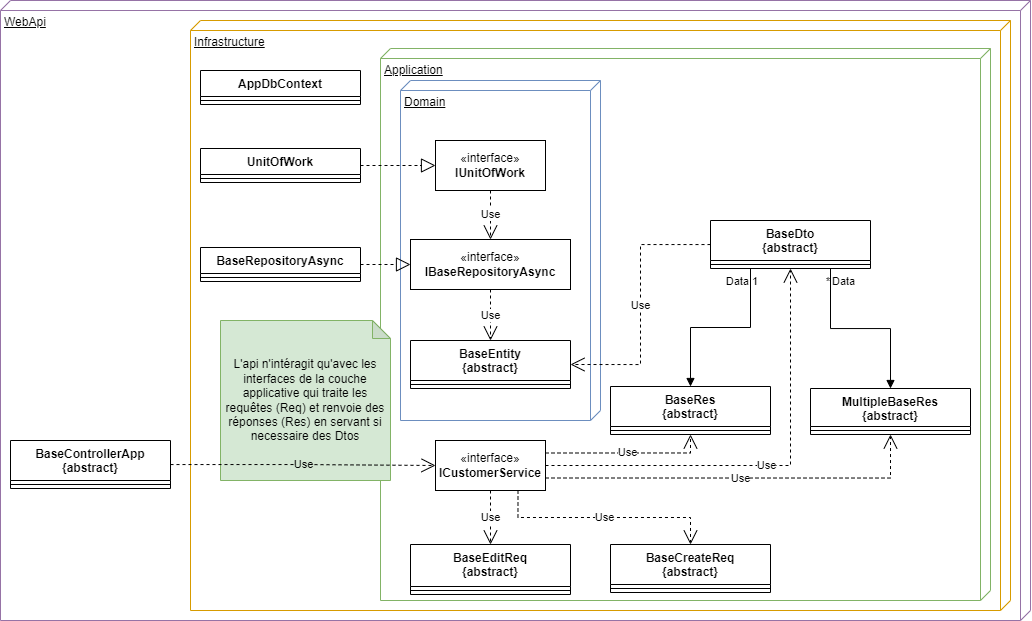

The diagram above was exported from draw.io. Its source (the exported page's mxGraphModel, read from the mxfile embedded in the PNG):
<mxGraphModel dx="2124" dy="1047" grid="1" gridSize="10" guides="1" tooltips="1" connect="1" arrows="1" fold="1" page="1" pageScale="1" pageWidth="827" pageHeight="1169" math="0" shadow="0">
  <root>
    <mxCell id="0" />
    <mxCell id="1" parent="0" />
    <mxCell id="fs5OtSpJd2k-W1ygdXCk-16" value="WebApi" style="verticalAlign=top;align=left;spacingTop=8;spacingLeft=2;spacingRight=12;shape=cube;size=10;direction=south;fontStyle=4;html=1;whiteSpace=wrap;fillColor=default;strokeColor=#9673a6;" vertex="1" parent="1">
      <mxGeometry x="-820" y="10" width="1030" height="620" as="geometry" />
    </mxCell>
    <mxCell id="fs5OtSpJd2k-W1ygdXCk-1" value="Infrastructure" style="verticalAlign=top;align=left;spacingTop=8;spacingLeft=2;spacingRight=12;shape=cube;size=10;direction=south;fontStyle=4;html=1;whiteSpace=wrap;fillColor=none;strokeColor=#d79b00;" vertex="1" parent="1">
      <mxGeometry x="-630" y="30" width="820" height="590" as="geometry" />
    </mxCell>
    <mxCell id="eQKK8pRcJmVTErWF50KW-58" value="Application" style="verticalAlign=top;align=left;spacingTop=8;spacingLeft=2;spacingRight=12;shape=cube;size=10;direction=south;fontStyle=4;html=1;whiteSpace=wrap;fillColor=none;strokeColor=#82b366;" parent="1" vertex="1">
      <mxGeometry x="-440" y="58" width="610" height="552" as="geometry" />
    </mxCell>
    <mxCell id="Cr3UPspHoJoLUYjZn0Xs-1" value="Domain" style="verticalAlign=top;align=left;spacingTop=8;spacingLeft=2;spacingRight=12;shape=cube;size=10;direction=south;fontStyle=4;html=1;whiteSpace=wrap;fillColor=none;strokeColor=#6c8ebf;" parent="1" vertex="1">
      <mxGeometry x="-420" y="90" width="200" height="340" as="geometry" />
    </mxCell>
    <mxCell id="wAcTSTtTQzhIJrVwbLEP-17" value="BaseEntity&lt;br&gt;{abstract}" style="swimlane;fontStyle=1;align=center;verticalAlign=top;childLayout=stackLayout;horizontal=1;startSize=40;horizontalStack=0;resizeParent=1;resizeParentMax=0;resizeLast=0;collapsible=1;marginBottom=0;whiteSpace=wrap;html=1;" parent="1" vertex="1">
      <mxGeometry x="-410" y="350" width="160" height="48" as="geometry" />
    </mxCell>
    <mxCell id="wAcTSTtTQzhIJrVwbLEP-19" value="" style="line;strokeWidth=1;fillColor=none;align=left;verticalAlign=middle;spacingTop=-1;spacingLeft=3;spacingRight=3;rotatable=0;labelPosition=right;points=[];portConstraint=eastwest;strokeColor=inherit;" parent="wAcTSTtTQzhIJrVwbLEP-17" vertex="1">
      <mxGeometry y="40" width="160" height="8" as="geometry" />
    </mxCell>
    <mxCell id="eQKK8pRcJmVTErWF50KW-9" value="BaseDto&lt;br&gt;{abstract}" style="swimlane;fontStyle=1;align=center;verticalAlign=top;childLayout=stackLayout;horizontal=1;startSize=40;horizontalStack=0;resizeParent=1;resizeParentMax=0;resizeLast=0;collapsible=1;marginBottom=0;whiteSpace=wrap;html=1;" parent="1" vertex="1">
      <mxGeometry x="-110" y="230" width="160" height="48" as="geometry" />
    </mxCell>
    <mxCell id="eQKK8pRcJmVTErWF50KW-10" value="" style="line;strokeWidth=1;fillColor=none;align=left;verticalAlign=middle;spacingTop=-1;spacingLeft=3;spacingRight=3;rotatable=0;labelPosition=right;points=[];portConstraint=eastwest;strokeColor=inherit;" parent="eQKK8pRcJmVTErWF50KW-9" vertex="1">
      <mxGeometry y="40" width="160" height="8" as="geometry" />
    </mxCell>
    <mxCell id="eQKK8pRcJmVTErWF50KW-13" value="«interface»&lt;br&gt;&lt;b&gt;ICustomerService&lt;/b&gt;" style="html=1;whiteSpace=wrap;" parent="1" vertex="1">
      <mxGeometry x="-385" y="450" width="110" height="50" as="geometry" />
    </mxCell>
    <mxCell id="eQKK8pRcJmVTErWF50KW-15" value="BaseEditReq&lt;br&gt;{abstract}" style="swimlane;fontStyle=1;align=center;verticalAlign=top;childLayout=stackLayout;horizontal=1;startSize=42;horizontalStack=0;resizeParent=1;resizeParentMax=0;resizeLast=0;collapsible=1;marginBottom=0;whiteSpace=wrap;html=1;" parent="1" vertex="1">
      <mxGeometry x="-410" y="554" width="160" height="50" as="geometry" />
    </mxCell>
    <mxCell id="eQKK8pRcJmVTErWF50KW-17" value="" style="line;strokeWidth=1;fillColor=none;align=left;verticalAlign=middle;spacingTop=-1;spacingLeft=3;spacingRight=3;rotatable=0;labelPosition=right;points=[];portConstraint=eastwest;strokeColor=inherit;" parent="eQKK8pRcJmVTErWF50KW-15" vertex="1">
      <mxGeometry y="42" width="160" height="8" as="geometry" />
    </mxCell>
    <mxCell id="eQKK8pRcJmVTErWF50KW-20" value="BaseRes&lt;br&gt;{abstract}" style="swimlane;fontStyle=1;align=center;verticalAlign=top;childLayout=stackLayout;horizontal=1;startSize=40;horizontalStack=0;resizeParent=1;resizeParentMax=0;resizeLast=0;collapsible=1;marginBottom=0;whiteSpace=wrap;html=1;" parent="1" vertex="1">
      <mxGeometry x="-210" y="396" width="160" height="48" as="geometry" />
    </mxCell>
    <mxCell id="eQKK8pRcJmVTErWF50KW-22" value="" style="line;strokeWidth=1;fillColor=none;align=left;verticalAlign=middle;spacingTop=-1;spacingLeft=3;spacingRight=3;rotatable=0;labelPosition=right;points=[];portConstraint=eastwest;strokeColor=inherit;" parent="eQKK8pRcJmVTErWF50KW-20" vertex="1">
      <mxGeometry y="40" width="160" height="8" as="geometry" />
    </mxCell>
    <mxCell id="eQKK8pRcJmVTErWF50KW-24" value="MultipleBaseRes&lt;br&gt;{abstract}" style="swimlane;fontStyle=1;align=center;verticalAlign=top;childLayout=stackLayout;horizontal=1;startSize=38;horizontalStack=0;resizeParent=1;resizeParentMax=0;resizeLast=0;collapsible=1;marginBottom=0;whiteSpace=wrap;html=1;" parent="1" vertex="1">
      <mxGeometry x="-10" y="398" width="160" height="46" as="geometry" />
    </mxCell>
    <mxCell id="eQKK8pRcJmVTErWF50KW-26" value="" style="line;strokeWidth=1;fillColor=none;align=left;verticalAlign=middle;spacingTop=-1;spacingLeft=3;spacingRight=3;rotatable=0;labelPosition=right;points=[];portConstraint=eastwest;strokeColor=inherit;" parent="eQKK8pRcJmVTErWF50KW-24" vertex="1">
      <mxGeometry y="38" width="160" height="8" as="geometry" />
    </mxCell>
    <mxCell id="eQKK8pRcJmVTErWF50KW-43" value="Data" style="endArrow=block;endFill=1;html=1;edgeStyle=orthogonalEdgeStyle;align=left;verticalAlign=top;rounded=0;exitX=0.75;exitY=1;exitDx=0;exitDy=0;entryX=0.5;entryY=0;entryDx=0;entryDy=0;" parent="1" source="eQKK8pRcJmVTErWF50KW-9" target="eQKK8pRcJmVTErWF50KW-24" edge="1">
      <mxGeometry x="-1" relative="1" as="geometry">
        <mxPoint x="-740" y="380" as="sourcePoint" />
        <mxPoint x="-159.83999999999992" y="425.818" as="targetPoint" />
      </mxGeometry>
    </mxCell>
    <mxCell id="eQKK8pRcJmVTErWF50KW-44" value="*" style="edgeLabel;resizable=0;html=1;align=right;verticalAlign=top;" parent="eQKK8pRcJmVTErWF50KW-43" connectable="0" vertex="1">
      <mxGeometry x="-1" relative="1" as="geometry" />
    </mxCell>
    <mxCell id="eQKK8pRcJmVTErWF50KW-47" value="Use" style="endArrow=open;endSize=12;dashed=1;html=1;rounded=0;edgeStyle=orthogonalEdgeStyle;exitX=1;exitY=0.75;exitDx=0;exitDy=0;entryX=0.5;entryY=1;entryDx=0;entryDy=0;" parent="1" source="eQKK8pRcJmVTErWF50KW-13" target="eQKK8pRcJmVTErWF50KW-24" edge="1">
      <mxGeometry width="160" relative="1" as="geometry">
        <mxPoint x="-1040" y="280" as="sourcePoint" />
        <mxPoint x="-880" y="280" as="targetPoint" />
      </mxGeometry>
    </mxCell>
    <mxCell id="eQKK8pRcJmVTErWF50KW-48" value="Use" style="endArrow=open;endSize=12;dashed=1;html=1;rounded=0;edgeStyle=orthogonalEdgeStyle;exitX=1;exitY=0.25;exitDx=0;exitDy=0;entryX=0.5;entryY=1;entryDx=0;entryDy=0;" parent="1" source="eQKK8pRcJmVTErWF50KW-13" target="eQKK8pRcJmVTErWF50KW-20" edge="1">
      <mxGeometry width="160" relative="1" as="geometry">
        <mxPoint x="-980" y="290" as="sourcePoint" />
        <mxPoint x="-820" y="290" as="targetPoint" />
      </mxGeometry>
    </mxCell>
    <mxCell id="eQKK8pRcJmVTErWF50KW-49" value="Use" style="endArrow=open;endSize=12;dashed=1;html=1;rounded=0;edgeStyle=orthogonalEdgeStyle;exitX=0.5;exitY=1;exitDx=0;exitDy=0;" parent="1" source="eQKK8pRcJmVTErWF50KW-13" target="eQKK8pRcJmVTErWF50KW-15" edge="1">
      <mxGeometry width="160" relative="1" as="geometry">
        <mxPoint x="-1080" y="360" as="sourcePoint" />
        <mxPoint x="-920" y="360" as="targetPoint" />
      </mxGeometry>
    </mxCell>
    <mxCell id="eQKK8pRcJmVTErWF50KW-52" value="Use" style="endArrow=open;endSize=12;dashed=1;html=1;rounded=0;edgeStyle=orthogonalEdgeStyle;entryX=1;entryY=0.5;entryDx=0;entryDy=0;" parent="1" source="eQKK8pRcJmVTErWF50KW-9" target="wAcTSTtTQzhIJrVwbLEP-17" edge="1">
      <mxGeometry width="160" relative="1" as="geometry">
        <mxPoint x="-180" y="250" as="sourcePoint" />
        <mxPoint x="-104.94736842105272" y="532" as="targetPoint" />
      </mxGeometry>
    </mxCell>
    <mxCell id="eQKK8pRcJmVTErWF50KW-53" value="BaseCreateReq&lt;br&gt;{abstract}" style="swimlane;fontStyle=1;align=center;verticalAlign=top;childLayout=stackLayout;horizontal=1;startSize=40;horizontalStack=0;resizeParent=1;resizeParentMax=0;resizeLast=0;collapsible=1;marginBottom=0;whiteSpace=wrap;html=1;" parent="1" vertex="1">
      <mxGeometry x="-210" y="554" width="160" height="48" as="geometry" />
    </mxCell>
    <mxCell id="eQKK8pRcJmVTErWF50KW-55" value="" style="line;strokeWidth=1;fillColor=none;align=left;verticalAlign=middle;spacingTop=-1;spacingLeft=3;spacingRight=3;rotatable=0;labelPosition=right;points=[];portConstraint=eastwest;strokeColor=inherit;" parent="eQKK8pRcJmVTErWF50KW-53" vertex="1">
      <mxGeometry y="40" width="160" height="8" as="geometry" />
    </mxCell>
    <mxCell id="eQKK8pRcJmVTErWF50KW-57" value="Use" style="endArrow=open;endSize=12;dashed=1;html=1;rounded=0;edgeStyle=orthogonalEdgeStyle;exitX=0.75;exitY=1;exitDx=0;exitDy=0;" parent="1" source="eQKK8pRcJmVTErWF50KW-13" target="eQKK8pRcJmVTErWF50KW-53" edge="1">
      <mxGeometry width="160" relative="1" as="geometry">
        <mxPoint x="-1250" y="330" as="sourcePoint" />
        <mxPoint x="-1090" y="330" as="targetPoint" />
      </mxGeometry>
    </mxCell>
    <mxCell id="eQKK8pRcJmVTErWF50KW-61" value="«interface»&lt;br&gt;&lt;b&gt;IBaseRepositoryAsync&lt;/b&gt;" style="html=1;whiteSpace=wrap;" parent="1" vertex="1">
      <mxGeometry x="-410" y="249" width="160" height="50" as="geometry" />
    </mxCell>
    <mxCell id="eQKK8pRcJmVTErWF50KW-62" value="Use" style="endArrow=open;endSize=12;dashed=1;html=1;rounded=0;edgeStyle=orthogonalEdgeStyle;" parent="1" source="eQKK8pRcJmVTErWF50KW-61" target="wAcTSTtTQzhIJrVwbLEP-17" edge="1">
      <mxGeometry x="0.023" width="160" relative="1" as="geometry">
        <mxPoint x="420" y="560" as="sourcePoint" />
        <mxPoint x="580" y="560" as="targetPoint" />
        <mxPoint as="offset" />
      </mxGeometry>
    </mxCell>
    <mxCell id="eQKK8pRcJmVTErWF50KW-63" value="«interface»&lt;br&gt;&lt;b&gt;IUnitOfWork&lt;/b&gt;" style="html=1;whiteSpace=wrap;" parent="1" vertex="1">
      <mxGeometry x="-385" y="150" width="110" height="50" as="geometry" />
    </mxCell>
    <mxCell id="eQKK8pRcJmVTErWF50KW-64" value="Use" style="endArrow=open;endSize=12;dashed=1;html=1;rounded=0;edgeStyle=orthogonalEdgeStyle;entryX=0.5;entryY=0;entryDx=0;entryDy=0;exitX=0.5;exitY=1;exitDx=0;exitDy=0;" parent="1" source="eQKK8pRcJmVTErWF50KW-63" target="eQKK8pRcJmVTErWF50KW-61" edge="1">
      <mxGeometry width="160" relative="1" as="geometry">
        <mxPoint x="490" y="540" as="sourcePoint" />
        <mxPoint x="650" y="540" as="targetPoint" />
      </mxGeometry>
    </mxCell>
    <mxCell id="eQKK8pRcJmVTErWF50KW-65" value="Data" style="endArrow=block;endFill=1;html=1;edgeStyle=orthogonalEdgeStyle;align=right;verticalAlign=top;rounded=0;exitX=0.25;exitY=1;exitDx=0;exitDy=0;entryX=0.5;entryY=0;entryDx=0;entryDy=0;" parent="1" source="eQKK8pRcJmVTErWF50KW-9" target="eQKK8pRcJmVTErWF50KW-20" edge="1">
      <mxGeometry x="-1" relative="1" as="geometry">
        <mxPoint x="-1030" y="580" as="sourcePoint" />
        <mxPoint x="-870" y="580" as="targetPoint" />
      </mxGeometry>
    </mxCell>
    <mxCell id="eQKK8pRcJmVTErWF50KW-66" value="1" style="edgeLabel;resizable=0;html=1;align=left;verticalAlign=top;" parent="eQKK8pRcJmVTErWF50KW-65" connectable="0" vertex="1">
      <mxGeometry x="-1" relative="1" as="geometry" />
    </mxCell>
    <mxCell id="t19wpUMV9VkBXy5NTdAI-1" value="L'api n'intéragit qu'avec les interfaces de la couche applicative qui traite les requêtes (Req) et renvoie des réponses (Res) en servant si necessaire des Dtos" style="shape=note;whiteSpace=wrap;html=1;backgroundOutline=1;darkOpacity=0.05;fillColor=#d5e8d4;strokeColor=#82b366;size=18;" vertex="1" parent="1">
      <mxGeometry x="-600" y="330" width="170" height="160" as="geometry" />
    </mxCell>
    <mxCell id="fs5OtSpJd2k-W1ygdXCk-2" value="BaseRepositoryAsync" style="swimlane;fontStyle=1;align=center;verticalAlign=top;childLayout=stackLayout;horizontal=1;startSize=26;horizontalStack=0;resizeParent=1;resizeParentMax=0;resizeLast=0;collapsible=1;marginBottom=0;whiteSpace=wrap;html=1;" vertex="1" parent="1">
      <mxGeometry x="-620" y="257" width="160" height="34" as="geometry" />
    </mxCell>
    <mxCell id="fs5OtSpJd2k-W1ygdXCk-4" value="" style="line;strokeWidth=1;fillColor=none;align=left;verticalAlign=middle;spacingTop=-1;spacingLeft=3;spacingRight=3;rotatable=0;labelPosition=right;points=[];portConstraint=eastwest;strokeColor=inherit;" vertex="1" parent="fs5OtSpJd2k-W1ygdXCk-2">
      <mxGeometry y="26" width="160" height="8" as="geometry" />
    </mxCell>
    <mxCell id="fs5OtSpJd2k-W1ygdXCk-6" value="UnitOfWork" style="swimlane;fontStyle=1;align=center;verticalAlign=top;childLayout=stackLayout;horizontal=1;startSize=26;horizontalStack=0;resizeParent=1;resizeParentMax=0;resizeLast=0;collapsible=1;marginBottom=0;whiteSpace=wrap;html=1;" vertex="1" parent="1">
      <mxGeometry x="-620" y="158" width="160" height="34" as="geometry" />
    </mxCell>
    <mxCell id="fs5OtSpJd2k-W1ygdXCk-8" value="" style="line;strokeWidth=1;fillColor=none;align=left;verticalAlign=middle;spacingTop=-1;spacingLeft=3;spacingRight=3;rotatable=0;labelPosition=right;points=[];portConstraint=eastwest;strokeColor=inherit;" vertex="1" parent="fs5OtSpJd2k-W1ygdXCk-6">
      <mxGeometry y="26" width="160" height="8" as="geometry" />
    </mxCell>
    <mxCell id="fs5OtSpJd2k-W1ygdXCk-10" value="" style="endArrow=block;dashed=1;endFill=0;endSize=12;html=1;rounded=0;edgeStyle=orthogonalEdgeStyle;" edge="1" parent="1" source="fs5OtSpJd2k-W1ygdXCk-2" target="eQKK8pRcJmVTErWF50KW-61">
      <mxGeometry width="160" relative="1" as="geometry">
        <mxPoint x="-690" y="600" as="sourcePoint" />
        <mxPoint x="-530" y="600" as="targetPoint" />
      </mxGeometry>
    </mxCell>
    <mxCell id="fs5OtSpJd2k-W1ygdXCk-11" value="" style="endArrow=block;dashed=1;endFill=0;endSize=12;html=1;rounded=0;edgeStyle=orthogonalEdgeStyle;" edge="1" parent="1" source="fs5OtSpJd2k-W1ygdXCk-6" target="eQKK8pRcJmVTErWF50KW-63">
      <mxGeometry width="160" relative="1" as="geometry">
        <mxPoint x="-670" y="610" as="sourcePoint" />
        <mxPoint x="-510" y="610" as="targetPoint" />
      </mxGeometry>
    </mxCell>
    <mxCell id="fs5OtSpJd2k-W1ygdXCk-12" value="AppDbContext" style="swimlane;fontStyle=1;align=center;verticalAlign=top;childLayout=stackLayout;horizontal=1;startSize=26;horizontalStack=0;resizeParent=1;resizeParentMax=0;resizeLast=0;collapsible=1;marginBottom=0;whiteSpace=wrap;html=1;" vertex="1" parent="1">
      <mxGeometry x="-620" y="80" width="160" height="34" as="geometry" />
    </mxCell>
    <mxCell id="fs5OtSpJd2k-W1ygdXCk-14" value="" style="line;strokeWidth=1;fillColor=none;align=left;verticalAlign=middle;spacingTop=-1;spacingLeft=3;spacingRight=3;rotatable=0;labelPosition=right;points=[];portConstraint=eastwest;strokeColor=inherit;" vertex="1" parent="fs5OtSpJd2k-W1ygdXCk-12">
      <mxGeometry y="26" width="160" height="8" as="geometry" />
    </mxCell>
    <mxCell id="fs5OtSpJd2k-W1ygdXCk-17" value="BaseControllerApp&lt;br&gt;{abstract}" style="swimlane;fontStyle=1;align=center;verticalAlign=top;childLayout=stackLayout;horizontal=1;startSize=40;horizontalStack=0;resizeParent=1;resizeParentMax=0;resizeLast=0;collapsible=1;marginBottom=0;whiteSpace=wrap;html=1;" vertex="1" parent="1">
      <mxGeometry x="-810" y="450" width="160" height="48" as="geometry" />
    </mxCell>
    <mxCell id="fs5OtSpJd2k-W1ygdXCk-18" value="" style="line;strokeWidth=1;fillColor=none;align=left;verticalAlign=middle;spacingTop=-1;spacingLeft=3;spacingRight=3;rotatable=0;labelPosition=right;points=[];portConstraint=eastwest;strokeColor=inherit;" vertex="1" parent="fs5OtSpJd2k-W1ygdXCk-17">
      <mxGeometry y="40" width="160" height="8" as="geometry" />
    </mxCell>
    <mxCell id="fs5OtSpJd2k-W1ygdXCk-19" value="Use" style="endArrow=open;endSize=12;dashed=1;html=1;rounded=0;edgeStyle=orthogonalEdgeStyle;labelBackgroundColor=#d5e8d4;" edge="1" parent="1" source="fs5OtSpJd2k-W1ygdXCk-17" target="eQKK8pRcJmVTErWF50KW-13">
      <mxGeometry width="160" relative="1" as="geometry">
        <mxPoint x="-750" y="360" as="sourcePoint" />
        <mxPoint x="-590" y="360" as="targetPoint" />
      </mxGeometry>
    </mxCell>
    <mxCell id="qllo9iRCLBDV0PhYNqTn-1" value="Use" style="endArrow=open;endSize=12;dashed=1;html=1;rounded=0;exitX=1;exitY=0.5;exitDx=0;exitDy=0;entryX=0.5;entryY=1;entryDx=0;entryDy=0;edgeStyle=orthogonalEdgeStyle;" edge="1" parent="1" source="eQKK8pRcJmVTErWF50KW-13" target="eQKK8pRcJmVTErWF50KW-9">
      <mxGeometry width="160" relative="1" as="geometry">
        <mxPoint x="-220" y="750" as="sourcePoint" />
        <mxPoint x="-60" y="750" as="targetPoint" />
      </mxGeometry>
    </mxCell>
  </root>
</mxGraphModel>